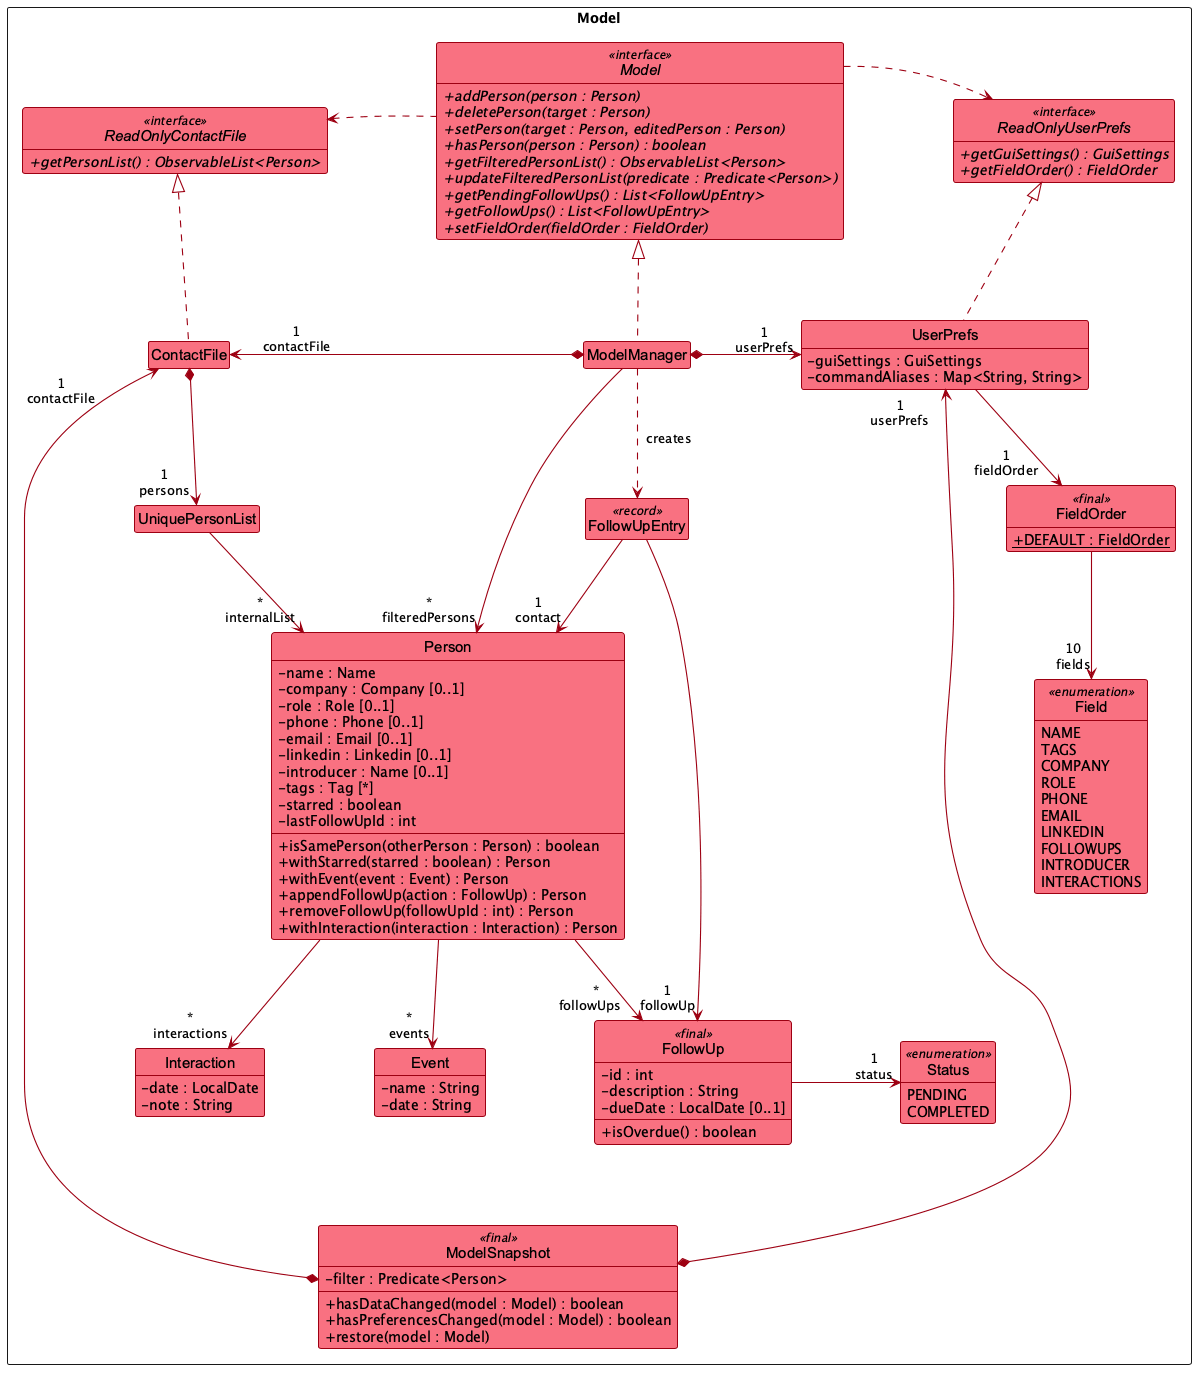

The diagram above was rendered by PlantUML. Its source (embedded in the PNG):
@startuml
!include style.puml
skinparam arrowThickness 1.1
/'
// @@author Cookiemunchrr
'/
skinparam arrowColor #9D0012
skinparam classBackgroundColor #F97181
skinparam classFontColor #000000
skinparam classStereotypeFontColor #000000
skinparam classAttributeFontColor #000000
skinparam classAttributeIconSize 0
skinparam classBorderColor #9D0012
skinparam ArrowFontStyle plain
skinparam nodesep 110
skinparam ranksep 80
hide circle
skinparam Shadowing false
show members
hide empty members

package Model as ModelPackage <<Rectangle>> {

interface ReadOnlyContactFile <<interface>> {
  +{abstract} getPersonList() : ObservableList<Person>
}

interface Model <<interface>> {
  +{abstract} addPerson(person : Person)
  +{abstract} deletePerson(target : Person)
  +{abstract} setPerson(target : Person, editedPerson : Person)
  +{abstract} hasPerson(person : Person) : boolean
  +{abstract} getFilteredPersonList() : ObservableList<Person>
  +{abstract} updateFilteredPersonList(predicate : Predicate<Person>)
  +{abstract} getPendingFollowUps() : List<FollowUpEntry>
/'
// @@author
'/
  +{abstract} getFollowUps() : List<FollowUpEntry>
/'
// @@author Cookiemunchrr
'/
  +{abstract} setFieldOrder(fieldOrder : FieldOrder)
}

interface ReadOnlyUserPrefs <<interface>> {
  +{abstract} getGuiSettings() : GuiSettings
  +{abstract} getFieldOrder() : FieldOrder
}

class ModelManager

class ContactFile

class UserPrefs {
  -guiSettings : GuiSettings
  -commandAliases : Map<String, String>
}

class ModelSnapshot <<final>> {
  -filter : Predicate<Person>
  +hasDataChanged(model : Model) : boolean
  +hasPreferencesChanged(model : Model) : boolean
  +restore(model : Model)
}

class FieldOrder <<final>> {
  +{static} DEFAULT : FieldOrder
}

enum Field <<enumeration>> {
  NAME
  TAGS
  COMPANY
  ROLE
  PHONE
  EMAIL
  LINKEDIN
  FOLLOWUPS
  INTRODUCER
  INTERACTIONS
}

class UniquePersonList

class Person {
  -name : Name
  -company : Company [0..1]
  -role : Role [0..1]
  -phone : Phone [0..1]
  -email : Email [0..1]
  -linkedin : Linkedin [0..1]
  -introducer : Name [0..1]
  -tags : Tag [*]
  -starred : boolean
  -lastFollowUpId : int
  +isSamePerson(otherPerson : Person) : boolean
  +withStarred(starred : boolean) : Person
  +withEvent(event : Event) : Person
  +appendFollowUp(action : FollowUp) : Person
  +removeFollowUp(followUpId : int) : Person
  +withInteraction(interaction : Interaction) : Person
}

class Event {
  -name : String
  -date : String
}

class FollowUp <<final>> {
  -id : int
  -description : String
  -dueDate : LocalDate [0..1]
  +isOverdue() : boolean
}

enum Status <<enumeration>> {
  PENDING
  COMPLETED
}

class Interaction {
  -date : LocalDate
  -note : String
}

class FollowUpEntry <<record>>


}

' Row 1: interfaces
ReadOnlyContactFile -[hidden]right- Model
Model -[hidden]right- ReadOnlyUserPrefs
/'
// @@author
'/
Model .left.> ReadOnlyContactFile
Model .right.> ReadOnlyUserPrefs
/'
// @@author Cookiemunchrr
'/

' Row 2: implementations
ModelManager .up.|> Model
ContactFile .up.|> ReadOnlyContactFile
UserPrefs .up.|> ReadOnlyUserPrefs

' <U+00A0> (non-breaking space) padding nudges a role name off its arrowhead

' Compositions: the owner creates its own copy and never shares it
ModelManager *-left-> "<U+00A0><U+00A0><U+00A0><U+00A0><U+00A0><U+00A0>1\n<U+00A0><U+00A0><U+00A0><U+00A0><U+00A0><U+00A0>contactFile" ContactFile
ModelManager *-right-> "1\nuserPrefs" UserPrefs
ContactFile *-down-> "1\npersons" UniquePersonList

' Associations: the referenced objects are shared
UserPrefs -down-> "1<U+00A0><U+00A0><U+00A0>\nfieldOrder<U+00A0><U+00A0><U+00A0>" FieldOrder
FieldOrder -down-> "10\nfields" Field
UniquePersonList -down-> "*\ninternalList" Person
ModelManager -down-> "*\nfilteredPersons" Person
Person -down-> "*\ninteractions" Interaction
Person -down-> "*\nevents" Event
Interaction -[hidden]right- Event
Person -down-> "*\nfollowUps<U+00A0><U+00A0><U+00A0>" FollowUp
Event -[hidden]right- FollowUp
FollowUp -right-> "1\nstatus" Status

/'
// @@author
'/
' FollowUpEntry pairs a contact with one of its follow-ups, pending or completed
/'
// @@author Cookiemunchrr
'/
FollowUpEntry --> "1\ncontact" Person
FollowUpEntry --> "1\nfollowUp" FollowUp

' Dependencies
ModelManager ..> FollowUpEntry : <U+00A0><U+00A0>creates

' Keeps UniquePersonList left so the two arrows into Person stay apart
UniquePersonList -[hidden]down- Interaction

' ModelSnapshot sits at the bottom so its arrows run up the outside edges
Event -[hidden]down- ModelSnapshot
FollowUp -[hidden]down- ModelSnapshot
ModelSnapshot *-up-> "1<U+00A0><U+00A0><U+00A0><U+00A0><U+00A0><U+00A0><U+00A0><U+00A0><U+00A0><U+00A0><U+00A0>\ncontactFile<U+00A0><U+00A0><U+00A0><U+00A0><U+00A0><U+00A0><U+00A0><U+00A0><U+00A0><U+00A0><U+00A0>" ContactFile
ModelSnapshot *-up-> "1<U+00A0><U+00A0><U+00A0>\nuserPrefs<U+00A0><U+00A0><U+00A0>" UserPrefs
@enduml